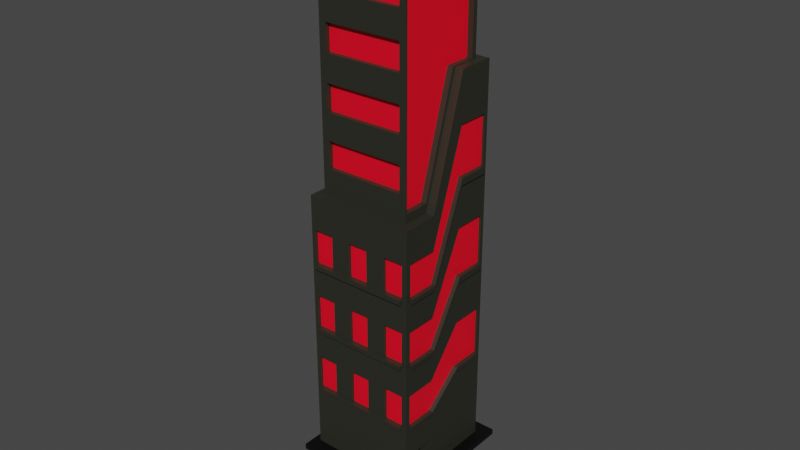 # Source: building11.blend  (saved by Blender 2.83.19; exported with 4.5.12 LTS)
import bpy
from mathutils import Matrix  # noqa: F401  (used for matrix-valued properties, if any)

bpy.ops.wm.read_factory_settings(use_empty=True)
scene = bpy.context.scene
scene.name = 'Scene'

# ---- collections
col_collection = bpy.data.collections.new('Collection'); scene.collection.children.link(col_collection)

# ---- materials (node trees are filled in below, after node groups)
mat_material_001 = bpy.data.materials.new('Material.001')
mat_material_001.use_transparent_shadow = False
mat_material_002 = bpy.data.materials.new('Material.002')
mat_material_002.use_transparent_shadow = False
mat_material_003 = bpy.data.materials.new('Material.003')
mat_material_003.use_transparent_shadow = False
mat_material_004 = bpy.data.materials.new('Material.004')
mat_material_004.use_transparent_shadow = False

# ---- material node trees
mat_material_001.use_nodes = True; mat_material_001.node_tree.nodes.clear()
_N = mat_material_001.node_tree.nodes; _L = mat_material_001.node_tree.links
n0 = _N.new('ShaderNodeBsdfPrincipled'); n0.name = 'Principled BSDF'; n0.location = (10, 300)
n0.distribution = 'GGX'
n0.subsurface_method = 'BURLEY'
n0.inputs[0].default_value = (0.0241, 0.02536, 0.01761, 1.0)
n0.inputs[3].default_value = 1.45
n0.inputs[27].default_value = (0.0, 0.0, 0.0, 1.0)
n0.inputs[28].default_value = 1.0
n1 = _N.new('ShaderNodeOutputMaterial'); n1.name = 'Material Output'; n1.location = (300, 300)
_L.new(n0.outputs[0], n1.inputs[0])
n1.is_active_output = True
mat_material_002.use_nodes = True; mat_material_002.node_tree.nodes.clear()
_N = mat_material_002.node_tree.nodes; _L = mat_material_002.node_tree.links
n0 = _N.new('ShaderNodeBsdfPrincipled'); n0.name = 'Principled BSDF'; n0.location = (10, 300)
n0.distribution = 'GGX'
n0.subsurface_method = 'BURLEY'
n0.inputs[0].default_value = (1.0, 0.0, 0.01882, 1.0)
n0.inputs[3].default_value = 1.45
n0.inputs[27].default_value = (0.0, 0.0, 0.0, 1.0)
n0.inputs[28].default_value = 1.0
n1 = _N.new('ShaderNodeOutputMaterial'); n1.name = 'Material Output'; n1.location = (300, 300)
_L.new(n0.outputs[0], n1.inputs[0])
n1.is_active_output = True
mat_material_003.use_nodes = True; mat_material_003.node_tree.nodes.clear()
_N = mat_material_003.node_tree.nodes; _L = mat_material_003.node_tree.links
n0 = _N.new('ShaderNodeBsdfPrincipled'); n0.name = 'Principled BSDF'; n0.location = (10, 300)
n0.distribution = 'GGX'
n0.subsurface_method = 'BURLEY'
n0.inputs[0].default_value = (0.3185, 0.3185, 0.3185, 1.0)
n0.inputs[3].default_value = 1.45
n0.inputs[27].default_value = (0.0, 0.0, 0.0, 1.0)
n0.inputs[28].default_value = 1.0
n1 = _N.new('ShaderNodeOutputMaterial'); n1.name = 'Material Output'; n1.location = (300, 300)
_L.new(n0.outputs[0], n1.inputs[0])
n1.is_active_output = True
mat_material_004.use_nodes = True; mat_material_004.node_tree.nodes.clear()
_N = mat_material_004.node_tree.nodes; _L = mat_material_004.node_tree.links
n0 = _N.new('ShaderNodeBsdfPrincipled'); n0.name = 'Principled BSDF'; n0.location = (10, 300)
n0.distribution = 'GGX'
n0.subsurface_method = 'BURLEY'
n0.inputs[0].default_value = (0.0, 0.0, 0.0, 1.0)
n0.inputs[3].default_value = 1.45
n0.inputs[27].default_value = (0.0, 0.0, 0.0, 1.0)
n0.inputs[28].default_value = 1.0
n1 = _N.new('ShaderNodeOutputMaterial'); n1.name = 'Material Output'; n1.location = (300, 300)
_L.new(n0.outputs[0], n1.inputs[0])
n1.is_active_output = True

# ---- world
world_world = bpy.data.worlds.new('World'); scene.world = world_world
world_world.use_nodes = True; world_world.node_tree.nodes.clear()
_N = world_world.node_tree.nodes; _L = world_world.node_tree.links
n0 = _N.new('ShaderNodeOutputWorld'); n0.name = 'World Output'; n0.location = (300, 300)
n1 = _N.new('ShaderNodeBackground'); n1.name = 'Background'; n1.location = (10, 300)
n1.inputs[0].default_value = (0.05088, 0.05088, 0.05088, 1.0)
_L.new(n1.outputs[0], n0.inputs[0])
n0.is_active_output = True
world_world.color = (0.05088, 0.05088, 0.05088)
world_world.use_sun_shadow = False
world_world.sun_shadow_jitter_overblur = 0.0

# ---- meshes
me_cube_038 = bpy.data.meshes.new('Cube.038')
me_cube_038.from_pydata([(-1.34, -1.501, -1.66), (-1.34, 1.469, -1.66), (-1.34, -1.501, -1.631), (1.438, -1.501, -1.66), (-0.3691, -0.4623, -1.923), (-0.3691, 0.4311, -1.923), (0.4664, -0.4623, -1.923), (0.4664, 0.4311, -1.923), (1.438, 1.469, -1.66), (1.438, 1.469, -1.631), (-1.34, 1.469, -1.631), (1.438, -1.501, -1.631), (-1.186, -1.196, -0.2298), (-1.186, 1.176, 0.4013), (1.186, -1.196, -0.2298), (1.186, 1.176, 0.4013), (-1.186, -0.405, -0.2298), (-1.186, 0.3856, 0.4013), (1.186, 0.3856, 0.4013), (1.186, -0.405, -0.2298), (-1.0, -1.0, 1.0), (-1.0, 1.0, 1.0), (1.0, -1.0, 1.0), (1.0, 1.0, 1.0), (1.0, 1.0, 0.4013), (-1.0, 1.0, 0.4013), (1.0, 0.3856, 0.4013), (-1.0, 0.3856, 0.4013), (1.0, -0.405, -0.2298), (-1.0, -0.405, -0.2298), (-1.0, -1.0, -0.2298), (1.0, -1.0, -0.2298), (-1.0, -0.8637, 1.0), (1.0, -0.8637, 1.0), (-1.0, 0.8822, 1.0), (1.0, 0.8822, 1.0), (0.8508, 1.0, 1.0), (0.8508, -1.0, 1.0), (0.8508, 1.0, 0.4013), (0.8508, -1.0, -0.2298), (0.8508, -0.8637, 1.0), (0.8508, 0.8822, 1.0), (-0.8508, -1.0, 1.0), (-0.8508, 1.0, 0.4013), (-0.8508, 1.0, 1.0), (-0.8508, -1.0, -0.2298), (-0.8508, -0.8637, 1.0), (-0.8508, 0.8822, 1.0), (-1.0, 0.8822, 1.035), (-1.0, 1.0, 1.035), (0.8508, 1.0, 1.035), (1.0, 1.0, 1.035), (1.0, -0.8637, 1.035), (1.0, -1.0, 1.035), (-0.8508, -1.0, 1.035), (-1.0, -1.0, 1.035), (-1.0, -0.8637, 1.035), (1.0, 0.8822, 1.035), (0.8508, -0.8637, 1.035), (0.8508, 0.8822, 1.035), (-0.8508, 1.0, 1.035), (0.8508, -1.0, 1.035), (-0.8508, -0.8637, 1.035), (-0.8508, 0.8822, 1.035), (-1.186, -1.196, -1.461), (-1.186, -1.196, -1.285), (-1.186, -1.196, -1.109), (-1.186, -1.196, -0.9332), (-1.186, -1.196, -0.7574), (-1.186, -1.196, -0.5815), (-1.186, -1.196, -0.4057), (-1.186, 1.176, 0.1465), (-1.186, 1.176, -0.1082), (-1.186, 1.176, -0.3629), (-1.186, 1.176, -0.6177), (-1.186, 1.176, -0.8724), (-1.186, 1.176, -1.127), (-1.186, 1.176, -1.382), (1.186, 1.176, 0.1465), (1.186, 1.176, -0.1082), (1.186, 1.176, -0.3629), (1.186, 1.176, -0.6177), (1.186, 1.176, -0.8724), (1.186, 1.176, -1.127), (1.186, 1.176, -1.382), (1.186, -1.196, -0.4057), (1.186, -1.196, -0.5815), (1.186, -1.196, -0.7574), (1.186, -1.196, -0.9332), (1.186, -1.196, -1.109), (1.186, -1.196, -1.285), (1.186, -1.196, -1.461), (1.186, 0.3856, 0.1465), (1.186, 0.3856, -0.1082), (1.186, 0.3856, -0.3629), (1.186, 0.3856, -0.6177), (1.186, 0.3856, -0.8724), (1.186, 0.3856, -1.127), (1.186, -0.405, -0.4057), (1.186, -0.405, -0.5815), (1.186, -0.405, -0.7574), (1.186, -0.405, -0.9332), (1.186, -0.405, -1.109), (1.186, -0.405, -1.285), (1.186, -0.405, -1.461), (1.186, -1.085, -0.2298), (-1.186, -1.085, -0.2298), (1.186, -1.085, -1.461), (1.186, -1.085, -1.285), (1.186, -1.085, -1.109), (1.186, -1.085, -0.9332), (1.186, -1.085, -0.7574), (1.186, -1.085, -0.5815), (1.186, -1.085, -0.4057), (-1.186, 1.091, 0.4013), (1.186, 1.091, 0.4013), (1.186, 1.091, -1.382), (1.186, 1.091, -1.127), (1.186, 1.091, -0.8724), (1.186, 1.091, -0.6177), (1.186, 1.091, -0.3629), (1.186, 1.091, -0.1082), (1.186, 1.091, 0.1465), (-1.186, -1.196, -0.6069), (-1.186, 1.176, -0.1449), (1.186, 1.176, -0.1449), (1.186, -1.196, -0.6069), (1.186, 0.3856, -0.1449), (1.186, -0.405, -0.6069), (1.186, -1.085, -0.6069), (1.186, 1.091, -0.1449), (-1.186, -1.196, -0.9555), (-1.186, 1.176, -0.65), (1.186, 1.176, -0.65), (1.186, -1.196, -0.9555), (1.186, 0.3856, -0.65), (1.186, -0.405, -0.9555), (1.186, -1.085, -0.9555), (1.186, 1.091, -0.65), (-1.186, -1.196, -1.303), (-1.186, 1.176, -1.153), (1.186, 1.176, -1.153), (1.186, -1.196, -1.303), (1.186, 0.3856, -1.153), (1.186, -0.405, -1.303), (1.186, -1.085, -1.303), (1.186, 1.091, -1.153), (1.137, 0.3856, 0.1465), (1.137, 0.3856, -0.1082), (1.137, 0.3856, -0.3629), (1.137, 0.3856, -0.6177), (1.137, 0.3856, -0.8724), (1.137, 0.3856, -1.127), (1.137, -0.405, -0.4057), (1.137, -0.405, -0.5815), (1.137, -0.405, -0.7574), (1.137, -0.405, -0.9332), (1.137, -0.405, -1.109), (1.137, -0.405, -1.285), (1.137, 1.091, -1.127), (1.137, 1.091, -0.8724), (1.137, 1.091, -0.6177), (1.137, 1.091, -0.3629), (1.137, 1.091, -0.1082), (1.137, 1.091, 0.1465), (1.137, -1.085, -1.285), (1.137, -1.085, -1.109), (1.137, -1.085, -0.9332), (1.137, -1.085, -0.7574), (1.137, -1.085, -0.5815), (1.137, -1.085, -0.4057), (1.233, 0.3856, -1.127), (1.233, -0.405, -1.285), (1.233, 0.3856, -0.6177), (1.233, -0.405, -0.9332), (1.233, 0.3856, -0.1082), (1.233, -0.405, -0.5815), (1.233, 1.091, -1.127), (1.233, 1.091, -0.6177), (1.233, 1.091, -0.1082), (1.233, -1.085, -1.285), (1.233, -1.085, -0.9332), (1.233, -1.085, -0.5815), (1.233, 0.3856, -0.1449), (1.233, -0.405, -0.6069), (1.233, -1.085, -0.6069), (1.233, 1.091, -0.1449), (1.233, 0.3856, -0.65), (1.233, -0.405, -0.9555), (1.233, -1.085, -0.9555), (1.233, 1.091, -0.65), (1.233, 0.3856, -1.153), (1.233, -0.405, -1.303), (1.233, -1.085, -1.303), (1.233, 1.091, -1.153), (0.9103, -0.405, -1.461), (0.9103, -1.085, -1.461), (1.072, 1.176, 0.4013), (1.072, -1.196, -0.2298), (1.072, -1.196, -1.461), (1.072, -1.196, -1.285), (1.072, -1.196, -1.109), (1.072, -1.196, -0.9332), (1.072, -1.196, -0.7574), (1.072, -1.196, -0.5815), (1.072, -1.196, -0.4057), (1.072, 1.091, 0.4013), (1.072, -1.196, -0.6069), (1.072, -1.196, -0.9555), (1.072, -1.196, -1.303), (-1.094, -1.196, -0.2298), (-1.094, -1.196, -1.461), (-1.094, -1.196, -1.285), (-1.094, -1.196, -1.109), (-1.094, -1.196, -0.9332), (-1.094, -1.196, -0.7574), (-1.094, -1.196, -0.5815), (-1.094, -1.196, -0.4057), (-1.094, -1.196, -0.6069), (-1.094, -1.196, -0.9555), (-1.094, -1.196, -1.303), (-1.094, 1.176, 0.4013), (-1.094, 1.091, 0.4013), (-0.6609, 1.176, 0.4013), (-0.2278, 1.176, 0.4013), (0.2053, 1.176, 0.4013), (0.6385, 1.176, 0.4013), (-0.6609, 1.091, 0.4013), (-0.2278, 1.091, 0.4013), (0.2053, 1.091, 0.4013), (0.6385, 1.091, 0.4013), (0.6385, -1.196, -0.2298), (0.2053, -1.196, -0.2298), (-0.2278, -1.196, -0.2298), (-0.6609, -1.196, -0.2298), (0.6385, -1.196, -1.285), (0.2053, -1.196, -1.285), (-0.2278, -1.196, -1.285), (-0.6609, -1.196, -1.285), (0.6385, -1.196, -1.109), (0.2053, -1.196, -1.109), (-0.2278, -1.196, -1.109), (-0.6609, -1.196, -1.109), (0.6385, -1.196, -0.9332), (0.2053, -1.196, -0.9332), (-0.2278, -1.196, -0.9332), (-0.6609, -1.196, -0.9332), (0.6385, -1.196, -0.7574), (0.2053, -1.196, -0.7574), (-0.2278, -1.196, -0.7574), (-0.6609, -1.196, -0.7574), (0.6385, -1.196, -0.5815), (0.2053, -1.196, -0.5815), (-0.2278, -1.196, -0.5815), (-0.6609, -1.196, -0.5815), (0.6385, -1.196, -0.4057), (0.2053, -1.196, -0.4057), (-0.2278, -1.196, -0.4057), (-0.6609, -1.196, -0.4057), (0.6385, -1.196, -0.6069), (0.2053, -1.196, -0.6069), (-0.2278, -1.196, -0.6069), (-0.6609, -1.196, -0.6069), (0.6385, -1.196, -0.9555), (0.2053, -1.196, -0.9555), (-0.2278, -1.196, -0.9555), (-0.6609, -1.196, -0.9555), (0.6385, -1.196, -1.303), (0.2053, -1.196, -1.303), (-0.2278, -1.196, -1.303), (-0.6609, -1.196, -1.303), (1.072, -1.131, -0.4057), (1.072, -1.131, -0.5815), (1.072, -1.131, -0.7574), (1.072, -1.131, -0.9332), (1.072, -1.131, -1.109), (1.072, -1.131, -1.285), (-0.6609, -1.131, -1.285), (-1.094, -1.131, -1.285), (-0.6609, -1.131, -1.109), (-1.094, -1.131, -1.109), (-0.6609, -1.131, -0.9332), (-1.094, -1.131, -0.9332), (-0.6609, -1.131, -0.7574), (-1.094, -1.131, -0.7574), (-0.6609, -1.131, -0.5815), (-1.094, -1.131, -0.5815), (-0.6609, -1.131, -0.4057), (-1.094, -1.131, -0.4057), (0.6385, -1.131, -1.285), (0.2053, -1.131, -1.285), (-0.2278, -1.131, -1.285), (0.6385, -1.131, -1.109), (0.2053, -1.131, -1.109), (-0.2278, -1.131, -1.109), (0.6385, -1.131, -0.9332), (0.2053, -1.131, -0.9332), (-0.2278, -1.131, -0.9332), (0.6385, -1.131, -0.7574), (0.2053, -1.131, -0.7574), (-0.2278, -1.131, -0.7574), (0.6385, -1.131, -0.5815), (0.2053, -1.131, -0.5815), (-0.2278, -1.131, -0.5815), (0.6385, -1.131, -0.4057), (0.2053, -1.131, -0.4057), (-0.2278, -1.131, -0.4057), (1.072, -1.257, -0.5815), (1.072, -1.257, -0.6069), (1.072, -1.257, -0.9332), (1.072, -1.257, -0.9555), (1.072, -1.257, -1.285), (1.072, -1.257, -1.303), (-0.6609, -1.257, -1.285), (-1.094, -1.257, -1.285), (-0.6609, -1.257, -0.9332), (-1.094, -1.257, -0.9332), (-0.6609, -1.257, -0.5815), (-1.094, -1.257, -0.5815), (-0.6609, -1.257, -0.6069), (-1.094, -1.257, -0.6069), (-0.6609, -1.257, -0.9555), (-1.094, -1.257, -0.9555), (-0.6609, -1.257, -1.303), (-1.094, -1.257, -1.303), (0.6385, -1.257, -1.285), (0.2053, -1.257, -1.285), (-0.2278, -1.257, -1.285), (0.6385, -1.257, -0.9332), (0.2053, -1.257, -0.9332), (-0.2278, -1.257, -0.9332), (0.6385, -1.257, -0.5815), (0.2053, -1.257, -0.5815), (-0.2278, -1.257, -0.5815), (0.6385, -1.257, -0.6069), (0.2053, -1.257, -0.6069), (-0.2278, -1.257, -0.6069), (0.6385, -1.257, -0.9555), (0.2053, -1.257, -0.9555), (-0.2278, -1.257, -0.9555), (0.6385, -1.257, -1.303), (0.2053, -1.257, -1.303), (-0.2278, -1.257, -1.303), (-1.0, -1.0, -0.09317), (-1.0, -1.0, 0.04347), (-1.0, -1.0, 0.1801), (-1.0, -1.0, 0.3168), (-1.0, -1.0, 0.4534), (-1.0, -1.0, 0.5901), (-1.0, -1.0, 0.7267), (-1.0, -1.0, 0.8634), (1.0, -1.0, 0.8634), (1.0, -1.0, 0.7267), (1.0, -1.0, 0.5901), (1.0, -1.0, 0.4534), (1.0, -1.0, 0.3168), (1.0, -1.0, 0.1801), (1.0, -1.0, 0.04347), (1.0, -1.0, -0.09317), (0.8508, -1.0, -0.09317), (0.8508, -1.0, 0.04347), (0.8508, -1.0, 0.1801), (0.8508, -1.0, 0.3168), (0.8508, -1.0, 0.4534), (0.8508, -1.0, 0.5901), (0.8508, -1.0, 0.7267), (0.8508, -1.0, 0.8634), (-0.8508, -1.0, -0.09317), (-0.8508, -1.0, 0.04347), (-0.8508, -1.0, 0.1801), (-0.8508, -1.0, 0.3168), (-0.8508, -1.0, 0.4534), (-0.8508, -1.0, 0.5901), (-0.8508, -1.0, 0.7267), (-0.8508, -1.0, 0.8634), (0.8508, -0.8945, -0.09317), (0.8508, -0.8945, 0.04347), (0.8508, -0.8945, 0.1801), (0.8508, -0.8945, 0.3168), (0.8508, -0.8945, 0.4534), (0.8508, -0.8945, 0.5901), (0.8508, -0.8945, 0.7267), (0.8508, -0.8945, 0.8634), (-0.8508, -0.8945, -0.09317), (-0.8508, -0.8945, 0.04347), (-0.8508, -0.8945, 0.1801), (-0.8508, -0.8945, 0.3168), (-0.8508, -0.8945, 0.4534), (-0.8508, -0.8945, 0.5901), (-0.8508, -0.8945, 0.7267), (-0.8508, -0.8945, 0.8634), (1.0, -0.8391, 0.9638), (1.0, -0.9662, 0.9638), (1.0, 0.3257, 0.4055), (1.0, 0.8986, 0.4055), (1.0, -0.4114, -0.1829), (1.0, -0.9662, -0.1829), (1.0, 0.8986, 0.9638), (1.0, -0.9662, -0.05552), (1.0, 0.7888, 0.9638), (1.0, -0.9662, 0.8364), (1.0, -0.9662, 0.7089), (1.0, -0.9662, 0.5815), (1.0, -0.9662, 0.4541), (1.0, -0.9662, 0.3267), (1.0, -0.9662, 0.1993), (1.0, -0.9662, 0.0719), (0.8753, -0.8391, 0.9638), (0.8753, -0.9662, 0.9638), (0.8753, 0.3257, 0.4055), (0.8753, 0.8986, 0.4055), (0.8753, -0.4114, -0.1829), (0.8753, -0.9662, -0.1829), (0.8753, 0.8986, 0.9638), (0.8753, -0.9662, -0.05552), (0.8753, 0.7888, 0.9638), (0.8753, -0.9662, 0.8364), (0.8753, -0.9662, 0.7089), (0.8753, -0.9662, 0.5815), (0.8753, -0.9662, 0.4541), (0.8753, -0.9662, 0.3267), (0.8753, -0.9662, 0.1993), (0.8753, -0.9662, 0.0719), (1.0, 0.4457, 1.0), (1.0, 0.009244, 1.0), (1.0, -0.4272, 1.0), (-1.0, -0.4272, 1.0), (-1.0, 0.009244, 1.0), (-1.0, 0.4457, 1.0), (0.8508, 0.4457, 1.0), (0.8508, 0.009244, 1.0), (0.8508, -0.4272, 1.0), (-0.8508, 0.4457, 1.0), (-0.8508, 0.009244, 1.0), (-0.8508, -0.4272, 1.0), (1.0, 0.4457, 1.035), (1.0, 0.009244, 1.035), (1.0, -0.4272, 1.035), (-1.0, -0.4272, 1.035), (-1.0, 0.009244, 1.035), (-1.0, 0.4457, 1.035), (0.8508, 0.4457, 1.035), (0.8508, 0.009244, 1.035), (0.8508, -0.4272, 1.035), (-0.8508, 0.4457, 1.035), (-0.8508, 0.009244, 1.035), (-0.8508, -0.4272, 1.035), (1.0, 0.3818, 0.9638), (1.0, -0.02518, 0.9638), (1.0, -0.4322, 0.9638), (0.8753, 0.3818, 0.9638), (0.8753, -0.02518, 0.9638), (0.8753, -0.4322, 0.9638), (1.186, 1.176, -1.631), (1.072, 1.176, -1.631), (0.6385, 1.176, -1.631), (0.2053, 1.176, -1.631), (-0.2278, 1.176, -1.631), (-0.6609, 1.176, -1.631), (1.186, 1.091, -1.631), (1.186, 0.3856, -1.631), (1.186, -0.405, -1.631), (0.9103, -0.405, -1.631), (1.186, -1.085, -1.631), (1.186, -1.196, -1.631), (-1.094, 1.176, -1.631), (-1.186, 1.176, -1.631), (-1.186, 1.091, -1.631), (-1.186, 0.3856, -1.631), (-1.186, -0.405, -1.631), (0.9103, -1.085, -1.631), (-1.186, -1.085, -1.631), (-1.186, -1.196, -1.631), (1.072, -1.196, -1.631), (0.6385, -1.196, -1.631), (0.2053, -1.196, -1.631), (-0.2278, -1.196, -1.631), (-0.6609, -1.196, -1.631), (-1.094, -1.196, -1.631), (-0.5384, -0.3944, 1.0), (-0.05646, -0.3944, 1.0), (-0.05646, -0.2708, 1.0), (-0.5384, -0.2708, 1.0), (-0.05646, -0.02355, 1.0), (-0.05646, -0.1472, 1.0), (-0.5384, -0.02355, 1.0), (-0.5384, -0.1472, 1.0), (-0.3446, -0.2453, 1.0), (-0.2502, -0.2453, 1.0), (-0.2502, -0.2211, 1.0), (-0.3446, -0.2211, 1.0), (-0.2502, -0.1727, 1.0), (-0.2502, -0.1969, 1.0), (-0.3446, -0.1727, 1.0), (-0.3446, -0.1969, 1.0), (-0.3446, -0.2453, 1.011), (-0.2502, -0.2453, 1.011), (-0.2502, -0.2211, 1.011), (-0.3446, -0.2211, 1.011), (-0.2502, -0.1727, 1.011), (-0.2502, -0.1969, 1.011), (-0.3446, -0.1727, 1.011), (-0.3446, -0.1969, 1.011), (-0.6035, -0.4445, 1.011), (0.008574, -0.4445, 1.011), (0.008574, -0.2875, 1.011), (-0.6035, -0.2875, 1.011), (0.008574, 0.0265, 1.011), (0.008574, -0.1305, 1.011), (-0.6035, 0.0265, 1.011), (-0.6035, -0.1305, 1.011), (-0.6035, -0.4445, 1.124), (0.008574, -0.4445, 1.124), (0.008574, -0.2875, 1.124), (-0.6035, -0.2875, 1.124), (0.008574, 0.0265, 1.124), (0.008574, -0.1305, 1.124), (-0.6035, 0.0265, 1.124), (-0.6035, -0.1305, 1.124)], [], [(0, 1, 5, 4), (0, 2, 10, 1), (3, 11, 2, 0), (3, 0, 4, 6), (5, 7, 6, 4), (8, 3, 6, 7), (1, 8, 7, 5), (1, 10, 9, 8), (8, 9, 11, 3), (9, 453, 459, 460, 461, 462, 470, 463, 464, 473, 474, 475, 476, 477, 478, 472, 2, 11), (115, 206, 230, 229, 228, 227, 222, 114, 17, 27, 25, 43, 38, 24, 26, 18), (18, 26, 28, 19), (29, 27, 17, 16), (43, 25, 21, 44), (25, 27, 29, 30, 343, 344, 345, 346, 347, 348, 349, 350, 20, 32, 426, 427, 428, 34, 21), (47, 41, 59, 63), (374, 366, 37, 42), (24, 38, 36, 23), (432, 47, 63, 444), (40, 46, 62, 58), (38, 43, 44, 36), (51, 50, 59, 441, 442, 443, 58, 61, 53, 52, 437, 436, 435, 57), (433, 434, 482, 486), (50, 60, 63, 59), (58, 62, 54, 61), (56, 55, 54, 62, 446, 445, 444, 63, 60, 49, 48, 440, 439, 438), (42, 37, 22, 53, 61, 54, 55, 20), (44, 21, 49, 60, 50, 51, 23, 36), (21, 34, 428, 427, 426, 32, 20, 55, 56, 438, 439, 440, 48, 49), (103, 172, 171, 97, 152, 158), (95, 150, 156, 101, 174, 173), (128, 127, 183, 184), (94, 100, 155, 149), (97, 171, 177, 117, 159, 152), (120, 94, 149, 162), (138, 119, 178, 190), (117, 118, 160, 159), (127, 130, 186, 183), (102, 109, 166, 157), (101, 156, 167, 110, 181, 174), (119, 161, 150, 95, 173, 178), (111, 110, 167, 168), (108, 145, 193, 180), (93, 148, 154, 99, 176, 175), (145, 144, 192, 193), (130, 121, 179, 186), (107, 463, 470, 196), (374, 42, 20, 350, 349, 348, 347, 346, 345, 344, 343, 30, 45, 367, 368, 369, 370, 371, 372, 373), (122, 115, 18, 19, 105, 113, 98, 92), (151, 157, 166, 165, 158, 152, 159, 160), (128, 129, 111, 100, 94, 120, 130, 127), (147, 153, 170, 169, 154, 148, 163, 164), (149, 155, 168, 167, 156, 150, 161, 162), (175, 176, 182, 185, 184, 183, 186, 179), (109, 108, 165, 166), (99, 154, 169, 112, 182, 176), (100, 111, 168, 155), (122, 92, 147, 164), (92, 98, 153, 147), (121, 163, 148, 93, 175, 179), (121, 122, 164, 163), (98, 113, 170, 153), (113, 112, 169, 170), (119, 120, 162, 161), (118, 96, 151, 160), (96, 102, 157, 151), (173, 174, 181, 189, 188, 187, 190, 178), (79, 78, 15, 115, 122, 121, 130, 120, 119, 138, 118, 117, 146, 116, 459, 453, 84, 141, 83, 82, 133, 81, 80, 125), (108, 180, 172, 103, 158, 165), (135, 138, 190, 187), (146, 117, 177, 194), (129, 128, 184, 185), (136, 135, 187, 188), (112, 129, 185, 182), (143, 146, 194, 191), (137, 136, 188, 189), (144, 143, 191, 192), (110, 137, 189, 181), (104, 107, 196, 195), (76, 140, 77, 466, 467, 468, 469, 471, 472, 64, 139, 65, 66, 131, 67, 68, 123, 69, 70, 12, 106, 16, 17, 114, 13, 71, 72, 124, 73, 74, 132, 75), (204, 272, 301, 251, 252, 302, 303, 253, 254, 285, 286, 216, 318, 317, 333, 332, 331, 307), (203, 247, 298, 273), (207, 204, 307, 308), (254, 258, 287, 285), (212, 220, 324, 314), (257, 253, 303, 306), (171, 172, 180, 193, 192, 191, 194, 177), (215, 214, 282, 284), (262, 218, 215, 250, 246, 245, 249, 248, 244, 243, 247, 203, 207, 259, 260, 261), (214, 219, 322, 316), (252, 256, 305, 302), (234, 210, 217, 258, 254, 253, 257, 256, 252, 251, 255, 205, 198, 231, 232, 233), (238, 242, 279, 277), (216, 218, 320, 318), (244, 296, 297, 245, 246, 281, 282, 214, 316, 315, 330, 329, 328, 309, 202, 274, 295, 243), (258, 217, 288, 287), (217, 210, 12, 70, 69, 123, 68, 67, 131, 66, 65, 139, 64, 472, 478, 211, 220, 212, 213, 219, 214, 215, 218, 216), (255, 251, 301, 304), (266, 219, 213, 242, 238, 237, 241, 240, 236, 235, 239, 201, 208, 263, 264, 265), (285, 287, 288, 286), (281, 283, 284, 282), (277, 279, 280, 278), (276, 275, 292, 289), (290, 293, 294, 291), (274, 273, 298, 295), (296, 299, 300, 297), (272, 271, 304, 301), (302, 305, 306, 303), (213, 212, 278, 280), (204, 205, 271, 272), (248, 249, 300, 299), (247, 243, 295, 298), (202, 203, 273, 274), (244, 248, 299, 296), (249, 245, 297, 300), (200, 201, 275, 276), (246, 250, 283, 281), (313, 314, 324, 323, 342, 341, 340, 312, 311, 325, 326, 327), (201, 239, 292, 275), (242, 213, 280, 279), (240, 241, 294, 293), (239, 235, 289, 292), (205, 255, 304, 271), (250, 215, 284, 283), (236, 240, 293, 290), (325, 311, 200, 276, 289, 235, 236, 290, 291, 237, 238, 277, 278, 212, 314, 313, 327, 326), (317, 318, 320, 319, 336, 335, 334, 308, 307, 331, 332, 333), (241, 237, 291, 294), (256, 257, 306, 305), (217, 216, 286, 288), (267, 209, 312, 340, 341, 342, 323, 324, 220, 270, 269, 268), (219, 266, 265, 264, 263, 208, 310, 337, 338, 339, 321, 322), (218, 262, 261, 260, 259, 207, 308, 334, 335, 336, 319, 320), (113, 105, 14, 85, 86, 126, 87, 88, 134, 89, 90, 142, 91, 464, 463, 107, 145, 108, 109, 137, 110, 111, 129, 112), (208, 202, 309, 310), (209, 200, 311, 312), (315, 316, 322, 321, 339, 338, 337, 310, 309, 328, 329, 330), (351, 22, 37, 366, 365, 364, 363, 362, 361, 360, 359, 39, 31, 358, 357, 356, 355, 354, 353, 352), (45, 39, 359, 367), (370, 369, 385, 386), (368, 360, 361, 369), (361, 362, 378, 377), (370, 362, 363, 371), (360, 368, 384, 376), (372, 364, 365, 373), (367, 359, 375, 383), (383, 375, 376, 384), (385, 377, 378, 386), (387, 379, 380, 388), (389, 381, 382, 390), (369, 361, 377, 385), (362, 370, 386, 378), (363, 364, 380, 379), (372, 371, 387, 388), (371, 363, 379, 387), (364, 372, 388, 380), (365, 366, 382, 381), (374, 373, 389, 390), (373, 365, 381, 389), (359, 360, 376, 375), (366, 374, 390, 382), (368, 367, 383, 384), (394, 397, 413, 410), (403, 404, 405, 406, 398, 396, 412, 414, 422, 421, 420, 419, 418, 417, 416, 408, 392, 400, 401, 402), (28, 26, 24, 394, 393, 395, 396, 31), (353, 354, 355, 356, 357, 358, 31, 396, 398, 406, 405, 404, 403, 402, 401, 400, 392, 391, 449, 448, 447, 399, 397, 394, 24, 23, 35, 423, 424, 425, 33, 22, 351, 352), (412, 411, 409, 410, 413, 415, 450, 451, 452, 407, 408, 416, 417, 418, 419, 420, 421, 422, 414), (35, 23, 51, 57, 435, 436, 437, 52, 53, 22, 33, 425, 424, 423), (449, 391, 392, 408, 407, 452, 451, 450, 415, 413, 397, 399, 447, 448), (393, 394, 410, 409), (395, 393, 409, 411), (396, 395, 411, 412), (41, 429, 441, 59), (46, 434, 433, 432, 444, 445, 446, 62), (431, 40, 58, 443, 442, 441, 429, 430), (41, 47, 432, 429), (470, 462, 195, 196), (91, 142, 90, 89, 134, 88, 87, 126, 86, 85, 14, 198, 205, 204, 207, 203, 202, 208, 201, 200, 209, 199, 473, 464), (144, 145, 107, 104, 461, 460, 459, 116, 146, 143), (19, 28, 31, 39, 45, 30, 29, 16, 106, 12, 210, 234, 233, 232, 231, 198, 14, 105), (197, 15, 78, 79, 125, 80, 81, 133, 82, 83, 141, 84, 453, 454, 455, 456, 457, 458, 465, 466, 77, 140, 76, 75, 132, 74, 73, 124, 72, 71, 13, 221, 223, 224, 225, 226), (2, 472, 471, 469, 468, 467, 466, 465, 458, 457, 456, 455, 454, 453, 9, 10), (462, 461, 104, 195), (136, 137, 109, 102, 96, 118, 138, 135), (221, 13, 114, 222, 227, 228, 229, 230, 206, 115, 15, 197, 226, 225, 224, 223), (270, 220, 211, 478, 477, 476, 475, 474, 473, 199, 209, 267, 268, 269), (486, 482, 490, 494), (429, 432, 485, 483), (40, 431, 481, 480), (434, 46, 479, 482), (430, 429, 483, 484), (46, 40, 480, 479), (432, 433, 486, 485), (431, 430, 484, 481), (492, 491, 499, 500), (481, 484, 492, 489), (482, 479, 487, 490), (479, 480, 488, 487), (483, 485, 493, 491), (485, 486, 494, 493), (484, 483, 491, 492), (480, 481, 489, 488), (499, 501, 509, 507), (488, 489, 497, 496), (494, 490, 498, 502), (489, 492, 500, 497), (490, 487, 495, 498), (487, 488, 496, 495), (491, 493, 501, 499), (493, 494, 502, 501), (505, 508, 516, 513), (501, 502, 510, 509), (500, 499, 507, 508), (496, 497, 505, 504), (502, 498, 506, 510), (497, 500, 508, 505), (498, 495, 503, 506), (495, 496, 504, 503), (514, 511, 512, 513, 516, 515, 517, 518), (506, 503, 511, 514), (503, 504, 512, 511), (507, 509, 517, 515), (509, 510, 518, 517), (508, 507, 515, 516), (504, 505, 513, 512), (510, 506, 514, 518)])
me_cube_038.polygons.foreach_set('material_index', [3, 3, 3, 3, 3, 3, 3, 3, 3, 3, 0, 0, 0, 0, 0, 0, 0, 0, 0, 0, 0, 0, 0, 0, 0, 0, 0, 0, 0, 0, 0, 0, 0, 0, 0, 0, 0, 0, 0, 0, 0, 0, 0, 0, 0, 0, 0, 0, 0, 1, 0, 1, 1, 0, 0, 0, 0, 0, 0, 0, 0, 0, 0, 0, 0, 0, 0, 0, 0, 0, 0, 0, 0, 0, 0, 0, 0, 0, 0, 0, 0, 0, 0, 0, 0, 0, 0, 0, 0, 0, 0, 0, 0, 0, 0, 0, 0, 0, 0, 1, 1, 1, 1, 1, 1, 1, 1, 1, 0, 0, 0, 0, 0, 0, 0, 0, 0, 0, 0, 0, 0, 0, 0, 0, 0, 0, 0, 0, 0, 0, 0, 0, 0, 0, 0, 0, 0, 0, 0, 0, 0, 0, 0, 0, 0, 0, 1, 1, 1, 1, 0, 0, 0, 0, 0, 0, 0, 0, 0, 0, 0, 0, 0, 0, 0, 0, 1, 0, 0, 0, 0, 0, 0, 0, 0, 0, 3, 0, 0, 0, 0, 3, 0, 0, 0, 0, 0, 0, 0, 0, 0, 0, 0, 0, 0, 0, 0, 0, 0, 0, 0, 0, 0, 0, 0, 0, 0, 0, 0, 0, 2, 0, 0, 0, 0, 0, 0, 0, 2, 2, 2, 2, 2, 2, 2, 2])
_uv = me_cube_038.uv_layers.new(name='UVMap')
_uv.uv.foreach_set('vector', [0.375, 0.0, 0.375, 0.25, 0.375, 0.25, 0.375, 0.0, 0.375, 0.0, 0.625, 0.0, 0.625, 0.25, 0.375, 0.25, 0.375, 0.75, 0.625, 0.75, 0.625, 1.0, 0.375, 1.0, 0.375, 0.75, 0.375, 1.0, 0.375, 1.0, 0.375, 0.75, 0.125, 0.5, 0.375, 0.5, 0.375, 0.75, 0.125, 0.75, 0.375, 0.5, 0.375, 0.75, 0.375, 0.75, 0.375, 0.5, 0.375, 0.25, 0.375, 0.5, 0.375, 0.5, 0.375, 0.25, 0.375, 0.25, 0.625, 0.25, 0.625, 0.5, 0.375, 0.5, 0.375, 0.5, 0.625, 0.5, 0.625, 0.75, 0.375, 0.75, 0.625, 0.5, 0.6477, 0.5247, 0.6477, 0.5318, 0.6477, 0.5912, 0.6477, 0.6578, 0.6725, 0.6578, 0.6725, 0.715, 0.6477, 0.715, 0.6477, 0.7243, 0.6579, 0.7243, 0.6969, 0.7243, 0.7359, 0.7243, 0.7749, 0.7243, 0.8139, 0.7243, 0.8528, 0.7243, 0.8611, 0.7243, 0.875, 0.75, 0.625, 0.75, 0.625, 0.5089, 0.637, 0.5089, 0.6827, 0.5089, 0.7284, 0.5089, 0.774, 0.5089, 0.8197, 0.5089, 0.8653, 0.5089, 0.875, 0.5089, 0.875, 0.5833, 0.8554, 0.5833, 0.8554, 0.5186, 0.8397, 0.5186, 0.6603, 0.5186, 0.6446, 0.5186, 0.6446, 0.5833, 0.625, 0.5833, 0.625, 0.5833, 0.6446, 0.5833, 0.6446, 0.6667, 0.625, 0.6667, 0.8554, 0.6667, 0.8554, 0.5833, 0.875, 0.5833, 0.875, 0.6667, 0.5502, 0.2687, 0.5502, 0.25, 0.625, 0.25, 0.625, 0.2687, 0.5502, 0.25, 0.5502, 0.1732, 0.4713, 0.07438, 0.4713, 0.0, 0.4884, 0.0, 0.5054, 0.0, 0.5225, 0.0, 0.5396, 0.0, 0.5567, 0.0, 0.5738, 0.0, 0.5908, 0.0, 0.6079, 0.0, 0.625, 0.0, 0.625, 0.01703, 0.625, 0.07159, 0.625, 0.1262, 0.625, 0.1807, 0.625, 0.2353, 0.625, 0.25, 0.8563, 0.5147, 0.6437, 0.5147, 0.6437, 0.5147, 0.8563, 0.5147, 0.6079, 0.9813, 0.6079, 0.7687, 0.625, 0.7687, 0.625, 0.9813, 0.5502, 0.5, 0.5502, 0.4813, 0.625, 0.4813, 0.625, 0.5, 0.8563, 0.5693, 0.8563, 0.5147, 0.8563, 0.5147, 0.8563, 0.5693, 0.6437, 0.733, 0.8563, 0.733, 0.8563, 0.733, 0.6437, 0.733, 0.5502, 0.4813, 0.5502, 0.2687, 0.625, 0.2687, 0.625, 0.4813, 0.625, 0.5, 0.6437, 0.5, 0.6437, 0.5147, 0.6437, 0.5693, 0.6437, 0.6238, 0.6437, 0.6784, 0.6437, 0.733, 0.6437, 0.75, 0.625, 0.75, 0.625, 0.733, 0.625, 0.6784, 0.625, 0.6238, 0.625, 0.5693, 0.625, 0.5147, 0.8563, 0.6238, 0.8563, 0.6784, 0.8563, 0.6784, 0.8563, 0.6238, 0.6437, 0.5, 0.8563, 0.5, 0.8563, 0.5147, 0.6437, 0.5147, 0.6437, 0.733, 0.8563, 0.733, 0.8563, 0.75, 0.6437, 0.75, 0.875, 0.733, 0.875, 0.75, 0.8563, 0.75, 0.8563, 0.733, 0.8563, 0.6784, 0.8563, 0.6238, 0.8563, 0.5693, 0.8563, 0.5147, 0.8563, 0.5, 0.875, 0.5, 0.875, 0.5147, 0.875, 0.5693, 0.875, 0.6238, 0.875, 0.6784, 0.625, 0.9813, 0.625, 0.7687, 0.625, 0.75, 0.625, 0.75, 0.625, 0.7687, 0.625, 0.9813, 0.625, 1.0, 0.625, 1.0, 0.625, 0.2687, 0.625, 0.25, 0.625, 0.25, 0.625, 0.2687, 0.625, 0.4813, 0.625, 0.5, 0.625, 0.5, 0.625, 0.4813, 0.625, 0.25, 0.625, 0.2353, 0.625, 0.1807, 0.625, 0.1262, 0.625, 0.07159, 0.625, 0.01703, 0.625, 0.0, 0.625, 0.0, 0.625, 0.01703, 0.625, 0.07159, 0.625, 0.1262, 0.625, 0.1807, 0.625, 0.2353, 0.625, 0.25, 0.4375, 0.6667, 0.4375, 0.6667, 0.4375, 0.5833, 0.4375, 0.5833, 0.4375, 0.5833, 0.4375, 0.6667, 0.5, 0.5833, 0.5, 0.5833, 0.5, 0.6667, 0.5, 0.6667, 0.5, 0.6667, 0.5, 0.5833, 0.558, 0.6667, 0.558, 0.5833, 0.558, 0.5833, 0.558, 0.6667, 0.5312, 0.5833, 0.5312, 0.6667, 0.5312, 0.6667, 0.5312, 0.5833, 0.4375, 0.5833, 0.4375, 0.5833, 0.4375, 0.5089, 0.4375, 0.5089, 0.4375, 0.5089, 0.4375, 0.5833, 0.5312, 0.5089, 0.5312, 0.5833, 0.5312, 0.5833, 0.5312, 0.5089, 0.496, 0.5089, 0.5, 0.5089, 0.5, 0.5089, 0.496, 0.5089, 0.4375, 0.5089, 0.4688, 0.5089, 0.4688, 0.5089, 0.4375, 0.5089, 0.558, 0.5833, 0.558, 0.5089, 0.558, 0.5089, 0.558, 0.5833, 0.4688, 0.6667, 0.4688, 0.7383, 0.4688, 0.7383, 0.4688, 0.6667, 0.5, 0.6667, 0.5, 0.6667, 0.5, 0.7383, 0.5, 0.7383, 0.5, 0.7383, 0.5, 0.6667, 0.5, 0.5089, 0.5, 0.5089, 0.5, 0.5833, 0.5, 0.5833, 0.5, 0.5833, 0.5, 0.5089, 0.5312, 0.7383, 0.5, 0.7383, 0.5, 0.7383, 0.5312, 0.7383, 0.4375, 0.7383, 0.4343, 0.7383, 0.4343, 0.7383, 0.4375, 0.7383, 0.5625, 0.5833, 0.5625, 0.5833, 0.5625, 0.6667, 0.5625, 0.6667, 0.5625, 0.6667, 0.5625, 0.5833, 0.4343, 0.7383, 0.4343, 0.6667, 0.4343, 0.6667, 0.4343, 0.7383, 0.558, 0.5089, 0.5625, 0.5089, 0.5625, 0.5089, 0.558, 0.5089, 0.4062, 0.7383, 0.376, 0.7383, 0.376, 0.7383, 0.4062, 0.7383, 0.6079, 0.9813, 0.625, 0.9813, 0.625, 1.0, 0.6079, 1.0, 0.5908, 1.0, 0.5738, 1.0, 0.5567, 1.0, 0.5396, 1.0, 0.5225, 1.0, 0.5054, 1.0, 0.4884, 1.0, 0.4713, 1.0, 0.4713, 0.9813, 0.4884, 0.9813, 0.5054, 0.9813, 0.5225, 0.9813, 0.5396, 0.9813, 0.5567, 0.9813, 0.5738, 0.9813, 0.5908, 0.9813, 0.5938, 0.5089, 0.625, 0.5089, 0.625, 0.5833, 0.625, 0.6667, 0.625, 0.7383, 0.5938, 0.7383, 0.5938, 0.6667, 0.5938, 0.5833, 0.4688, 0.5833, 0.4688, 0.6667, 0.4688, 0.7383, 0.4375, 0.7383, 0.4375, 0.6667, 0.4375, 0.5833, 0.4375, 0.5089, 0.4688, 0.5089, 0.558, 0.6667, 0.558, 0.7383, 0.5312, 0.7383, 0.5312, 0.6667, 0.5312, 0.5833, 0.5312, 0.5089, 0.558, 0.5089, 0.558, 0.5833, 0.5938, 0.5833, 0.5938, 0.6667, 0.5938, 0.7383, 0.5625, 0.7383, 0.5625, 0.6667, 0.5625, 0.5833, 0.5625, 0.5089, 0.5938, 0.5089, 0.5312, 0.5833, 0.5312, 0.6667, 0.5312, 0.7383, 0.5, 0.7383, 0.5, 0.6667, 0.5, 0.5833, 0.5, 0.5089, 0.5312, 0.5089, 0.5625, 0.5833, 0.5625, 0.6667, 0.5625, 0.7383, 0.558, 0.7383, 0.558, 0.6667, 0.558, 0.5833, 0.558, 0.5089, 0.5625, 0.5089, 0.4688, 0.7383, 0.4375, 0.7383, 0.4375, 0.7383, 0.4688, 0.7383, 0.5625, 0.6667, 0.5625, 0.6667, 0.5625, 0.7383, 0.5625, 0.7383, 0.5625, 0.7383, 0.5625, 0.6667, 0.5312, 0.6667, 0.5312, 0.7383, 0.5312, 0.7383, 0.5312, 0.6667, 0.5938, 0.5089, 0.5938, 0.5833, 0.5938, 0.5833, 0.5938, 0.5089, 0.5938, 0.5833, 0.5938, 0.6667, 0.5938, 0.6667, 0.5938, 0.5833, 0.5625, 0.5089, 0.5625, 0.5089, 0.5625, 0.5833, 0.5625, 0.5833, 0.5625, 0.5833, 0.5625, 0.5089, 0.5625, 0.5089, 0.5938, 0.5089, 0.5938, 0.5089, 0.5625, 0.5089, 0.5938, 0.6667, 0.5938, 0.7383, 0.5938, 0.7383, 0.5938, 0.6667, 0.5938, 0.7383, 0.5625, 0.7383, 0.5625, 0.7383, 0.5938, 0.7383, 0.5, 0.5089, 0.5312, 0.5089, 0.5312, 0.5089, 0.5, 0.5089, 0.4688, 0.5089, 0.4688, 0.5833, 0.4688, 0.5833, 0.4688, 0.5089, 0.4688, 0.5833, 0.4688, 0.6667, 0.4688, 0.6667, 0.4688, 0.5833, 0.5, 0.5833, 0.5, 0.6667, 0.5, 0.7383, 0.496, 0.7383, 0.496, 0.6667, 0.496, 0.5833, 0.496, 0.5089, 0.5, 0.5089, 0.5625, 0.5, 0.5938, 0.5, 0.625, 0.5, 0.625, 0.5089, 0.5938, 0.5089, 0.5625, 0.5089, 0.558, 0.5089, 0.5312, 0.5089, 0.5, 0.5089, 0.496, 0.5089, 0.4688, 0.5089, 0.4375, 0.5089, 0.4343, 0.5089, 0.4062, 0.5089, 0.3757, 0.5089, 0.3757, 0.5, 0.4062, 0.5, 0.4343, 0.5, 0.4375, 0.5, 0.4688, 0.5, 0.496, 0.5, 0.5, 0.5, 0.5312, 0.5, 0.558, 0.5, 0.4375, 0.7383, 0.4375, 0.7383, 0.4375, 0.6667, 0.4375, 0.6667, 0.4375, 0.6667, 0.4375, 0.7383, 0.496, 0.5833, 0.496, 0.5089, 0.496, 0.5089, 0.496, 0.5833, 0.4343, 0.5089, 0.4375, 0.5089, 0.4375, 0.5089, 0.4343, 0.5089, 0.558, 0.7383, 0.558, 0.6667, 0.558, 0.6667, 0.558, 0.7383, 0.496, 0.6667, 0.496, 0.5833, 0.496, 0.5833, 0.496, 0.6667, 0.5625, 0.7383, 0.558, 0.7383, 0.558, 0.7383, 0.5625, 0.7383, 0.4343, 0.5833, 0.4343, 0.5089, 0.4343, 0.5089, 0.4343, 0.5833, 0.496, 0.7383, 0.496, 0.6667, 0.496, 0.6667, 0.496, 0.7383, 0.4343, 0.6667, 0.4343, 0.5833, 0.4343, 0.5833, 0.4343, 0.6667, 0.5, 0.7383, 0.496, 0.7383, 0.496, 0.7383, 0.5, 0.7383, 0.4062, 0.6667, 0.4062, 0.7383, 0.4062, 0.7383, 0.4062, 0.6667, 0.4375, 0.25, 0.4343, 0.25, 0.4062, 0.25, 0.3757, 0.25, 0.3757, 0.2411, 0.3757, 0.1667, 0.376, 0.08333, 0.376, 0.01169, 0.376, 0.0, 0.4062, 0.0, 0.4343, 0.0, 0.4375, 0.0, 0.4688, 0.0, 0.496, 0.0, 0.5, 0.0, 0.5312, 0.0, 0.558, 0.0, 0.5625, 0.0, 0.5938, 0.0, 0.625, 0.0, 0.625, 0.01169, 0.625, 0.08333, 0.625, 0.1667, 0.625, 0.2411, 0.625, 0.25, 0.5938, 0.25, 0.5625, 0.25, 0.558, 0.25, 0.5312, 0.25, 0.5, 0.25, 0.496, 0.25, 0.4688, 0.25, 0.5625, 0.762, 0.5625, 0.762, 0.5625, 0.8077, 0.5625, 0.8077, 0.5625, 0.8534, 0.5625, 0.8534, 0.5625, 0.899, 0.5625, 0.899, 0.5625, 0.9447, 0.5625, 0.9447, 0.5625, 0.9903, 0.5625, 0.9903, 0.5625, 0.9903, 0.5625, 0.9447, 0.5625, 0.899, 0.5625, 0.8534, 0.5625, 0.8077, 0.5625, 0.762, 0.5312, 0.762, 0.5312, 0.8077, 0.5312, 0.8077, 0.5312, 0.762, 0.558, 0.762, 0.5625, 0.762, 0.5625, 0.762, 0.558, 0.762, 0.5625, 0.9447, 0.5937, 0.9447, 0.5937, 0.9447, 0.5625, 0.9447, 0.4375, 0.9903, 0.4343, 0.9903, 0.4343, 0.9903, 0.4375, 0.9903, 0.5938, 0.899, 0.5625, 0.899, 0.5625, 0.899, 0.5938, 0.899, 0.4375, 0.5833, 0.4375, 0.6667, 0.4375, 0.7383, 0.4343, 0.7383, 0.4343, 0.6667, 0.4343, 0.5833, 0.4343, 0.5089, 0.4375, 0.5089, 0.5312, 0.9903, 0.5, 0.9903, 0.5, 0.9903, 0.5312, 0.9903, 0.558, 0.9447, 0.558, 0.9903, 0.5312, 0.9903, 0.5312, 0.9447, 0.5, 0.9447, 0.5, 0.899, 0.5312, 0.899, 0.5312, 0.8534, 0.5, 0.8534, 0.5, 0.8077, 0.5312, 0.8077, 0.5312, 0.762, 0.558, 0.762, 0.558, 0.8077, 0.558, 0.8534, 0.558, 0.899, 0.5, 0.9903, 0.496, 0.9903, 0.496, 0.9903, 0.5, 0.9903, 0.5625, 0.8534, 0.5938, 0.8534, 0.5938, 0.8534, 0.5625, 0.8534, 0.625, 0.9447, 0.625, 0.9903, 0.5938, 0.9903, 0.5937, 0.9447, 0.5625, 0.9447, 0.5625, 0.899, 0.5938, 0.899, 0.5938, 0.8534, 0.5625, 0.8534, 0.5625, 0.8077, 0.5938, 0.8077, 0.5938, 0.762, 0.625, 0.762, 0.625, 0.8077, 0.625, 0.8534, 0.625, 0.899, 0.4375, 0.9447, 0.4688, 0.9447, 0.4688, 0.9447, 0.4375, 0.9447, 0.5625, 0.9903, 0.558, 0.9903, 0.558, 0.9903, 0.5625, 0.9903, 0.5, 0.8534, 0.5, 0.8534, 0.5, 0.899, 0.5, 0.899, 0.5, 0.9447, 0.5, 0.9447, 0.5, 0.9903, 0.5, 0.9903, 0.5, 0.9903, 0.5, 0.9447, 0.5, 0.899, 0.5, 0.8534, 0.5, 0.8077, 0.5, 0.762, 0.5, 0.762, 0.5, 0.762, 0.5, 0.8077, 0.5, 0.8077, 0.5937, 0.9447, 0.5938, 0.9903, 0.5938, 0.9903, 0.5937, 0.9447, 0.5938, 0.9903, 0.625, 0.9903, 0.625, 1.0, 0.5938, 1.0, 0.5625, 1.0, 0.558, 1.0, 0.5312, 1.0, 0.5, 1.0, 0.496, 1.0, 0.4688, 1.0, 0.4375, 1.0, 0.4343, 1.0, 0.4062, 1.0, 0.376, 1.0, 0.376, 0.9903, 0.4062, 0.9903, 0.4343, 0.9903, 0.4375, 0.9903, 0.4688, 0.9903, 0.496, 0.9903, 0.5, 0.9903, 0.5312, 0.9903, 0.558, 0.9903, 0.5625, 0.9903, 0.5938, 0.8077, 0.5625, 0.8077, 0.5625, 0.8077, 0.5938, 0.8077, 0.496, 0.9447, 0.496, 0.9903, 0.4688, 0.9903, 0.4688, 0.9447, 0.4375, 0.9447, 0.4375, 0.899, 0.4687, 0.899, 0.4688, 0.8534, 0.4375, 0.8534, 0.4375, 0.8077, 0.4688, 0.8077, 0.4688, 0.762, 0.496, 0.762, 0.496, 0.8077, 0.496, 0.8534, 0.496, 0.899, 0.5625, 0.9447, 0.5937, 0.9447, 0.5938, 0.9903, 0.5625, 0.9903, 0.5, 0.9447, 0.5312, 0.9447, 0.5312, 0.9903, 0.5, 0.9903, 0.4375, 0.9447, 0.4688, 0.9447, 0.4688, 0.9903, 0.4375, 0.9903, 0.4375, 0.762, 0.4688, 0.762, 0.4688, 0.8077, 0.4375, 0.8077, 0.4375, 0.8534, 0.4688, 0.8534, 0.4687, 0.899, 0.4375, 0.899, 0.5, 0.762, 0.5312, 0.762, 0.5312, 0.8077, 0.5, 0.8077, 0.5, 0.8534, 0.5312, 0.8534, 0.5312, 0.899, 0.5, 0.899, 0.5625, 0.762, 0.5938, 0.762, 0.5938, 0.8077, 0.5625, 0.8077, 0.5625, 0.8534, 0.5938, 0.8534, 0.5938, 0.899, 0.5625, 0.899, 0.4688, 0.9903, 0.4375, 0.9903, 0.4375, 0.9903, 0.4688, 0.9903, 0.5625, 0.762, 0.5938, 0.762, 0.5938, 0.762, 0.5625, 0.762, 0.5312, 0.8534, 0.5312, 0.899, 0.5312, 0.899, 0.5312, 0.8534, 0.5312, 0.8077, 0.5, 0.8077, 0.5, 0.8077, 0.5312, 0.8077, 0.5, 0.762, 0.5312, 0.762, 0.5312, 0.762, 0.5, 0.762, 0.5, 0.8534, 0.5312, 0.8534, 0.5312, 0.8534, 0.5, 0.8534, 0.5312, 0.899, 0.5, 0.899, 0.5, 0.899, 0.5312, 0.899, 0.4375, 0.762, 0.4688, 0.762, 0.4688, 0.762, 0.4375, 0.762, 0.5, 0.9447, 0.5312, 0.9447, 0.5312, 0.9447, 0.5, 0.9447, 0.4375, 0.9447, 0.4375, 0.9903, 0.4343, 0.9903, 0.4343, 0.9447, 0.4343, 0.899, 0.4343, 0.8534, 0.4343, 0.8077, 0.4343, 0.762, 0.4375, 0.762, 0.4375, 0.8077, 0.4375, 0.8534, 0.4375, 0.899, 0.4688, 0.762, 0.4688, 0.8077, 0.4688, 0.8077, 0.4688, 0.762, 0.4688, 0.9447, 0.4688, 0.9903, 0.4688, 0.9903, 0.4688, 0.9447, 0.4688, 0.8534, 0.4687, 0.899, 0.4687, 0.899, 0.4688, 0.8534, 0.4688, 0.8077, 0.4375, 0.8077, 0.4375, 0.8077, 0.4688, 0.8077, 0.5938, 0.762, 0.5938, 0.8077, 0.5938, 0.8077, 0.5938, 0.762, 0.5312, 0.9447, 0.5312, 0.9903, 0.5312, 0.9903, 0.5312, 0.9447, 0.4375, 0.8534, 0.4688, 0.8534, 0.4688, 0.8534, 0.4375, 0.8534, 0.4375, 0.8077, 0.4375, 0.762, 0.4375, 0.762, 0.4375, 0.762, 0.4375, 0.8077, 0.4375, 0.8077, 0.4375, 0.8534, 0.4375, 0.8534, 0.4375, 0.899, 0.4375, 0.899, 0.4375, 0.9447, 0.4375, 0.9447, 0.4375, 0.9903, 0.4375, 0.9903, 0.4375, 0.9903, 0.4375, 0.9447, 0.4375, 0.899, 0.4375, 0.8534, 0.5625, 0.9447, 0.5625, 0.9903, 0.558, 0.9903, 0.558, 0.9447, 0.558, 0.899, 0.558, 0.8534, 0.558, 0.8077, 0.558, 0.762, 0.5625, 0.762, 0.5625, 0.8077, 0.5625, 0.8534, 0.5625, 0.899, 0.4687, 0.899, 0.4375, 0.899, 0.4375, 0.899, 0.4687, 0.899, 0.5938, 0.8534, 0.5938, 0.899, 0.5938, 0.899, 0.5938, 0.8534, 0.5938, 0.9903, 0.5625, 0.9903, 0.5625, 0.9903, 0.5938, 0.9903, 0.4343, 0.8077, 0.4343, 0.762, 0.4343, 0.762, 0.4343, 0.8077, 0.4343, 0.8534, 0.4343, 0.899, 0.4343, 0.9447, 0.4343, 0.9903, 0.4343, 0.9903, 0.4343, 0.9447, 0.4343, 0.899, 0.4343, 0.8534, 0.496, 0.9903, 0.496, 0.9447, 0.496, 0.899, 0.496, 0.8534, 0.496, 0.8077, 0.496, 0.762, 0.496, 0.762, 0.496, 0.8077, 0.496, 0.8534, 0.496, 0.899, 0.496, 0.9447, 0.496, 0.9903, 0.558, 0.9903, 0.558, 0.9447, 0.558, 0.899, 0.558, 0.8534, 0.558, 0.8077, 0.558, 0.762, 0.558, 0.762, 0.558, 0.8077, 0.558, 0.8534, 0.558, 0.899, 0.558, 0.9447, 0.558, 0.9903, 0.5938, 0.7383, 0.625, 0.7383, 0.625, 0.75, 0.5938, 0.75, 0.5625, 0.75, 0.558, 0.75, 0.5312, 0.75, 0.5, 0.75, 0.496, 0.75, 0.4688, 0.75, 0.4375, 0.75, 0.4343, 0.75, 0.4062, 0.75, 0.376, 0.75, 0.376, 0.7383, 0.4062, 0.7383, 0.4343, 0.7383, 0.4375, 0.7383, 0.4688, 0.7383, 0.496, 0.7383, 0.5, 0.7383, 0.5312, 0.7383, 0.558, 0.7383, 0.5625, 0.7383, 0.496, 0.762, 0.5, 0.762, 0.5, 0.762, 0.496, 0.762, 0.4343, 0.762, 0.4375, 0.762, 0.4375, 0.762, 0.4343, 0.762, 0.5, 0.9447, 0.5, 0.9903, 0.496, 0.9903, 0.496, 0.9447, 0.496, 0.899, 0.496, 0.8534, 0.496, 0.8077, 0.496, 0.762, 0.5, 0.762, 0.5, 0.8077, 0.5, 0.8534, 0.5, 0.899, 0.6079, 0.75, 0.625, 0.75, 0.625, 0.7687, 0.6079, 0.7687, 0.5908, 0.7687, 0.5738, 0.7687, 0.5567, 0.7687, 0.5396, 0.7687, 0.5225, 0.7687, 0.5054, 0.7687, 0.4884, 0.7687, 0.4713, 0.7687, 0.4713, 0.75, 0.4884, 0.75, 0.5054, 0.75, 0.5225, 0.75, 0.5396, 0.75, 0.5567, 0.75, 0.5738, 0.75, 0.5908, 0.75, 0.4713, 0.9813, 0.4713, 0.7687, 0.4884, 0.7687, 0.4884, 0.9813, 0.5396, 0.9813, 0.5225, 0.9813, 0.5225, 0.9813, 0.5396, 0.9813, 0.5054, 0.9813, 0.5054, 0.7687, 0.5225, 0.7687, 0.5225, 0.9813, 0.5225, 0.7687, 0.5396, 0.7687, 0.5396, 0.7687, 0.5225, 0.7687, 0.5396, 0.9813, 0.5396, 0.7687, 0.5567, 0.7687, 0.5567, 0.9813, 0.5054, 0.7687, 0.5054, 0.9813, 0.5054, 0.9813, 0.5054, 0.7687, 0.5738, 0.9813, 0.5738, 0.7687, 0.5908, 0.7687, 0.5908, 0.9813, 0.4884, 0.9813, 0.4884, 0.7687, 0.4884, 0.7687, 0.4884, 0.9813, 0.4884, 0.9813, 0.4884, 0.7687, 0.5054, 0.7687, 0.5054, 0.9813, 0.5225, 0.9813, 0.5225, 0.7687, 0.5396, 0.7687, 0.5396, 0.9813, 0.5567, 0.9813, 0.5567, 0.7687, 0.5738, 0.7687, 0.5738, 0.9813, 0.5908, 0.9813, 0.5908, 0.7687, 0.6079, 0.7687, 0.6079, 0.9813, 0.5225, 0.9813, 0.5225, 0.7687, 0.5225, 0.7687, 0.5225, 0.9813, 0.5396, 0.7687, 0.5396, 0.9813, 0.5396, 0.9813, 0.5396, 0.7687, 0.5567, 0.7687, 0.5738, 0.7687, 0.5738, 0.7687, 0.5567, 0.7687, 0.5738, 0.9813, 0.5567, 0.9813, 0.5567, 0.9813, 0.5738, 0.9813, 0.5567, 0.9813, 0.5567, 0.7687, 0.5567, 0.7687, 0.5567, 0.9813, 0.5738, 0.7687, 0.5738, 0.9813, 0.5738, 0.9813, 0.5738, 0.7687, 0.5908, 0.7687, 0.6079, 0.7687, 0.6079, 0.7687, 0.5908, 0.7687, 0.6079, 0.9813, 0.5908, 0.9813, 0.5908, 0.9813, 0.6079, 0.9813, 0.5908, 0.9813, 0.5908, 0.7687, 0.5908, 0.7687, 0.5908, 0.9813, 0.4884, 0.7687, 0.5054, 0.7687, 0.5054, 0.7687, 0.4884, 0.7687, 0.6079, 0.7687, 0.6079, 0.9813, 0.6079, 0.9813, 0.6079, 0.7687, 0.5054, 0.9813, 0.4884, 0.9813, 0.4884, 0.9813, 0.5054, 0.9813, 0.5502, 0.5, 0.625, 0.5, 0.625, 0.5, 0.5502, 0.5, 0.5567, 0.75, 0.5396, 0.75, 0.5225, 0.75, 0.5054, 0.75, 0.4884, 0.75, 0.4713, 0.75, 0.4713, 0.75, 0.4884, 0.75, 0.5054, 0.75, 0.5225, 0.75, 0.5396, 0.75, 0.5567, 0.75, 0.5738, 0.75, 0.5908, 0.75, 0.6079, 0.75, 0.625, 0.75, 0.625, 0.75, 0.6079, 0.75, 0.5908, 0.75, 0.5738, 0.75, 0.6446, 0.6667, 0.6446, 0.5833, 0.6446, 0.5186, 0.6446, 0.5186, 0.6446, 0.5833, 0.6446, 0.6667, 0.6446, 0.7294, 0.6446, 0.7294, 0.5738, 0.75, 0.5567, 0.75, 0.5396, 0.75, 0.5225, 0.75, 0.5054, 0.75, 0.4884, 0.75, 0.4713, 0.75, 0.4713, 0.75, 0.4884, 0.75, 0.5054, 0.75, 0.5225, 0.75, 0.5396, 0.75, 0.5567, 0.75, 0.5738, 0.75, 0.5908, 0.75, 0.6079, 0.75, 0.625, 0.75, 0.625, 0.733, 0.625, 0.6784, 0.625, 0.6238, 0.625, 0.5693, 0.625, 0.5147, 0.625, 0.5, 0.5502, 0.5, 0.5502, 0.5, 0.625, 0.5, 0.625, 0.5147, 0.625, 0.5693, 0.625, 0.6238, 0.625, 0.6784, 0.625, 0.733, 0.625, 0.75, 0.6079, 0.75, 0.5908, 0.75, 0.4713, 0.75, 0.4713, 0.6756, 0.5502, 0.5768, 0.5502, 0.5, 0.625, 0.5, 0.625, 0.5147, 0.625, 0.5693, 0.625, 0.6238, 0.625, 0.6784, 0.625, 0.733, 0.625, 0.75, 0.6079, 0.75, 0.5908, 0.75, 0.5738, 0.75, 0.5567, 0.75, 0.5396, 0.75, 0.5225, 0.75, 0.5054, 0.75, 0.4884, 0.75, 0.625, 0.5147, 0.625, 0.5, 0.625, 0.5, 0.625, 0.5147, 0.625, 0.5693, 0.625, 0.6238, 0.625, 0.6784, 0.625, 0.733, 0.625, 0.75, 0.625, 0.75, 0.625, 0.733, 0.625, 0.6784, 0.625, 0.6238, 0.625, 0.5693, 0.625, 0.6784, 0.625, 0.733, 0.625, 0.75, 0.625, 0.75, 0.625, 0.733, 0.625, 0.6784, 0.625, 0.6238, 0.625, 0.5693, 0.625, 0.5147, 0.625, 0.5, 0.625, 0.5, 0.625, 0.5147, 0.625, 0.5693, 0.625, 0.6238, 0.6446, 0.5833, 0.6446, 0.5186, 0.6446, 0.5186, 0.6446, 0.5833, 0.6446, 0.6667, 0.6446, 0.5833, 0.6446, 0.5833, 0.6446, 0.6667, 0.6446, 0.7294, 0.6446, 0.6667, 0.6446, 0.6667, 0.6446, 0.7294, 0.6437, 0.5147, 0.6437, 0.5693, 0.6437, 0.5693, 0.6437, 0.5147, 0.8563, 0.733, 0.8563, 0.6784, 0.8563, 0.6238, 0.8563, 0.5693, 0.8563, 0.5693, 0.8563, 0.6238, 0.8563, 0.6784, 0.8563, 0.733, 0.6437, 0.6784, 0.6437, 0.733, 0.6437, 0.733, 0.6437, 0.6784, 0.6437, 0.6238, 0.6437, 0.5693, 0.6437, 0.5693, 0.6437, 0.6238, 0.6437, 0.5147, 0.8563, 0.5147, 0.8563, 0.5693, 0.6437, 0.5693, 0.376, 0.7383, 0.376, 0.6667, 0.4062, 0.6667, 0.4062, 0.7383, 0.4062, 0.75, 0.4343, 0.75, 0.4375, 0.75, 0.4688, 0.75, 0.496, 0.75, 0.5, 0.75, 0.5312, 0.75, 0.558, 0.75, 0.5625, 0.75, 0.5938, 0.75, 0.625, 0.75, 0.625, 0.762, 0.5938, 0.762, 0.5625, 0.762, 0.558, 0.762, 0.5312, 0.762, 0.5, 0.762, 0.496, 0.762, 0.4688, 0.762, 0.4375, 0.762, 0.4343, 0.762, 0.4062, 0.762, 0.376, 0.762, 0.376, 0.75, 0.4343, 0.6667, 0.4343, 0.7383, 0.4062, 0.7383, 0.4062, 0.6667, 0.376, 0.6667, 0.3757, 0.5833, 0.3757, 0.5089, 0.4062, 0.5089, 0.4343, 0.5089, 0.4343, 0.5833, 0.625, 0.6667, 0.6446, 0.6667, 0.6446, 0.7294, 0.6603, 0.7294, 0.8397, 0.7294, 0.8554, 0.7294, 0.8554, 0.6667, 0.875, 0.6667, 0.875, 0.7383, 0.875, 0.75, 0.8653, 0.75, 0.8197, 0.75, 0.774, 0.75, 0.7284, 0.75, 0.6827, 0.75, 0.637, 0.75, 0.625, 0.75, 0.625, 0.7383, 0.625, 0.488, 0.625, 0.5, 0.5938, 0.5, 0.5625, 0.5, 0.558, 0.5, 0.5312, 0.5, 0.5, 0.5, 0.496, 0.5, 0.4688, 0.5, 0.4375, 0.5, 0.4343, 0.5, 0.4062, 0.5, 0.3757, 0.5, 0.3757, 0.488, 0.3757, 0.4423, 0.3757, 0.3966, 0.3757, 0.351, 0.3757, 0.3053, 0.3757, 0.2597, 0.3757, 0.25, 0.4062, 0.25, 0.4343, 0.25, 0.4375, 0.25, 0.4688, 0.25, 0.496, 0.25, 0.5, 0.25, 0.5312, 0.25, 0.558, 0.25, 0.5625, 0.25, 0.5938, 0.25, 0.625, 0.25, 0.625, 0.2597, 0.625, 0.3053, 0.625, 0.351, 0.625, 0.3966, 0.625, 0.4423, 0.875, 0.75, 0.8611, 0.7243, 0.8611, 0.715, 0.8611, 0.6578, 0.8611, 0.5912, 0.8611, 0.5318, 0.8611, 0.5247, 0.8528, 0.5247, 0.8139, 0.5247, 0.7749, 0.5247, 0.7359, 0.5247, 0.6969, 0.5247, 0.6579, 0.5247, 0.6477, 0.5247, 0.625, 0.5, 0.875, 0.5, 0.376, 0.6667, 0.376, 0.6667, 0.4062, 0.6667, 0.4062, 0.6667, 0.496, 0.6667, 0.496, 0.7383, 0.4688, 0.7383, 0.4688, 0.6667, 0.4688, 0.5833, 0.4688, 0.5089, 0.496, 0.5089, 0.496, 0.5833, 0.8653, 0.5, 0.875, 0.5, 0.875, 0.5089, 0.8653, 0.5089, 0.8197, 0.5089, 0.774, 0.5089, 0.7284, 0.5089, 0.6827, 0.5089, 0.637, 0.5089, 0.625, 0.5089, 0.625, 0.5, 0.637, 0.5, 0.6827, 0.5, 0.7284, 0.5, 0.774, 0.5, 0.8197, 0.5, 0.4343, 0.9447, 0.4343, 0.9903, 0.4062, 0.9903, 0.376, 0.9903, 0.376, 0.9447, 0.376, 0.899, 0.376, 0.8534, 0.376, 0.8077, 0.376, 0.762, 0.4062, 0.762, 0.4343, 0.762, 0.4343, 0.8077, 0.4343, 0.8534, 0.4343, 0.899, 0.8563, 0.6238, 0.8563, 0.6784, 0.8563, 0.6784, 0.8563, 0.6238, 0.6437, 0.5693, 0.8563, 0.5693, 0.8563, 0.5693, 0.6437, 0.5693, 0.6437, 0.733, 0.6437, 0.6784, 0.6437, 0.6784, 0.6437, 0.733, 0.8563, 0.6784, 0.8563, 0.733, 0.8563, 0.733, 0.8563, 0.6784, 0.6437, 0.6238, 0.6437, 0.5693, 0.6437, 0.5693, 0.6437, 0.6238, 0.8563, 0.733, 0.6437, 0.733, 0.6437, 0.733, 0.8563, 0.733, 0.8563, 0.5693, 0.8563, 0.6238, 0.8563, 0.6238, 0.8563, 0.5693, 0.6437, 0.6784, 0.6437, 0.6238, 0.6437, 0.6238, 0.6437, 0.6784, 0.6437, 0.6238, 0.6437, 0.5693, 0.6437, 0.5693, 0.6437, 0.6238, 0.6437, 0.6784, 0.6437, 0.6238, 0.6437, 0.6238, 0.6437, 0.6784, 0.8563, 0.6784, 0.8563, 0.733, 0.8563, 0.733, 0.8563, 0.6784, 0.8563, 0.733, 0.6437, 0.733, 0.6437, 0.733, 0.8563, 0.733, 0.6437, 0.5693, 0.8563, 0.5693, 0.8563, 0.5693, 0.6437, 0.5693, 0.8563, 0.5693, 0.8563, 0.6238, 0.8563, 0.6238, 0.8563, 0.5693, 0.6437, 0.6238, 0.6437, 0.5693, 0.6437, 0.5693, 0.6437, 0.6238, 0.6437, 0.733, 0.6437, 0.6784, 0.6437, 0.6784, 0.6437, 0.733, 0.6437, 0.5693, 0.8563, 0.5693, 0.8563, 0.5693, 0.6437, 0.5693, 0.6437, 0.733, 0.6437, 0.6784, 0.6437, 0.6784, 0.6437, 0.733, 0.8563, 0.6238, 0.8563, 0.6784, 0.8563, 0.6784, 0.8563, 0.6238, 0.6437, 0.6784, 0.6437, 0.6238, 0.6437, 0.6238, 0.6437, 0.6784, 0.8563, 0.6784, 0.8563, 0.733, 0.8563, 0.733, 0.8563, 0.6784, 0.8563, 0.733, 0.6437, 0.733, 0.6437, 0.733, 0.8563, 0.733, 0.6437, 0.5693, 0.8563, 0.5693, 0.8563, 0.5693, 0.6437, 0.5693, 0.8563, 0.5693, 0.8563, 0.6238, 0.8563, 0.6238, 0.8563, 0.5693, 0.6437, 0.6784, 0.6437, 0.6238, 0.6437, 0.6238, 0.6437, 0.6784, 0.8563, 0.5693, 0.8563, 0.6238, 0.8563, 0.6238, 0.8563, 0.5693, 0.6437, 0.6238, 0.6437, 0.5693, 0.6437, 0.5693, 0.6437, 0.6238, 0.6437, 0.733, 0.6437, 0.6784, 0.6437, 0.6784, 0.6437, 0.733, 0.8563, 0.6238, 0.8563, 0.6784, 0.8563, 0.6784, 0.8563, 0.6238, 0.6437, 0.6784, 0.6437, 0.6238, 0.6437, 0.6238, 0.6437, 0.6784, 0.8563, 0.6784, 0.8563, 0.733, 0.8563, 0.733, 0.8563, 0.6784, 0.8563, 0.733, 0.6437, 0.733, 0.6437, 0.733, 0.8563, 0.733, 0.8563, 0.6784, 0.8563, 0.733, 0.6437, 0.733, 0.6437, 0.6784, 0.6437, 0.6238, 0.6437, 0.5693, 0.8563, 0.5693, 0.8563, 0.6238, 0.8563, 0.6784, 0.8563, 0.733, 0.8563, 0.733, 0.8563, 0.6784, 0.8563, 0.733, 0.6437, 0.733, 0.6437, 0.733, 0.8563, 0.733, 0.6437, 0.5693, 0.8563, 0.5693, 0.8563, 0.5693, 0.6437, 0.5693, 0.8563, 0.5693, 0.8563, 0.6238, 0.8563, 0.6238, 0.8563, 0.5693, 0.6437, 0.6238, 0.6437, 0.5693, 0.6437, 0.5693, 0.6437, 0.6238, 0.6437, 0.733, 0.6437, 0.6784, 0.6437, 0.6784, 0.6437, 0.733, 0.8563, 0.6238, 0.8563, 0.6784, 0.8563, 0.6784, 0.8563, 0.6238])
me_cube_038.materials.append(mat_material_001)
me_cube_038.materials.append(mat_material_002)
me_cube_038.materials.append(mat_material_003)
me_cube_038.materials.append(mat_material_004)
me_cube_038.use_remesh_fix_poles = True
me_cube_038.use_remesh_preserve_attributes = False
me_cube_038.use_mirror_vertex_groups = False
me_cube_038.update()

# ---- objects
ob_cube_020 = bpy.data.objects.new('Cube.020', me_cube_038)

# ---- transforms, parenting, visibility, modifiers, constraints
ob_cube_020.location = (0.0, 0.0, 69.8)
ob_cube_020.scale = (8.744, 8.744, 36.41)
ob_cube_020.lineart.crease_threshold = 0.0

# ---- collection membership
col_collection.objects.link(ob_cube_020)

# ---- scene / render settings (as saved in the file)
scene.frame_start = 1; scene.frame_end = 250; scene.frame_set(1)
scene.render.engine = 'BLENDER_EEVEE_NEXT'
scene.cycles.use_denoising = False
scene.cycles.samples = 128
scene.cycles.sampling_pattern = 'TABULATED_SOBOL'
scene.cycles.use_adaptive_sampling = False
scene.cycles.use_light_tree = False
scene.view_settings.view_transform = 'Filmic'
bpy.context.view_layer.update()

# ---- added for rendering (the .blend has no active camera and no usable light): camera, sun
cam_auto = bpy.data.cameras.new('AutoCamera')
cam_auto.lens = 50.0
cam_auto.sensor_width = 36.0
cam_auto.clip_end = 1892.17
ob_auto_camera = bpy.data.objects.new('AutoCamera', cam_auto)
scene.collection.objects.link(ob_auto_camera)
ob_auto_camera.location = (108.242, -129.516, 141.504)
ob_auto_camera.rotation_euler = (1.09748, -7.21219e-08, 0.694738)
scene.camera = ob_auto_camera
light_auto_sun = bpy.data.lights.new('AutoSun', 'SUN')
light_auto_sun.energy = 3.0
light_auto_sun.angle = 0.0523599
ob_auto_sun = bpy.data.objects.new('AutoSun', light_auto_sun)
scene.collection.objects.link(ob_auto_sun)
ob_auto_sun.rotation_euler = (0.872665, 0.174533, 0.523599)
bpy.context.view_layer.update()
